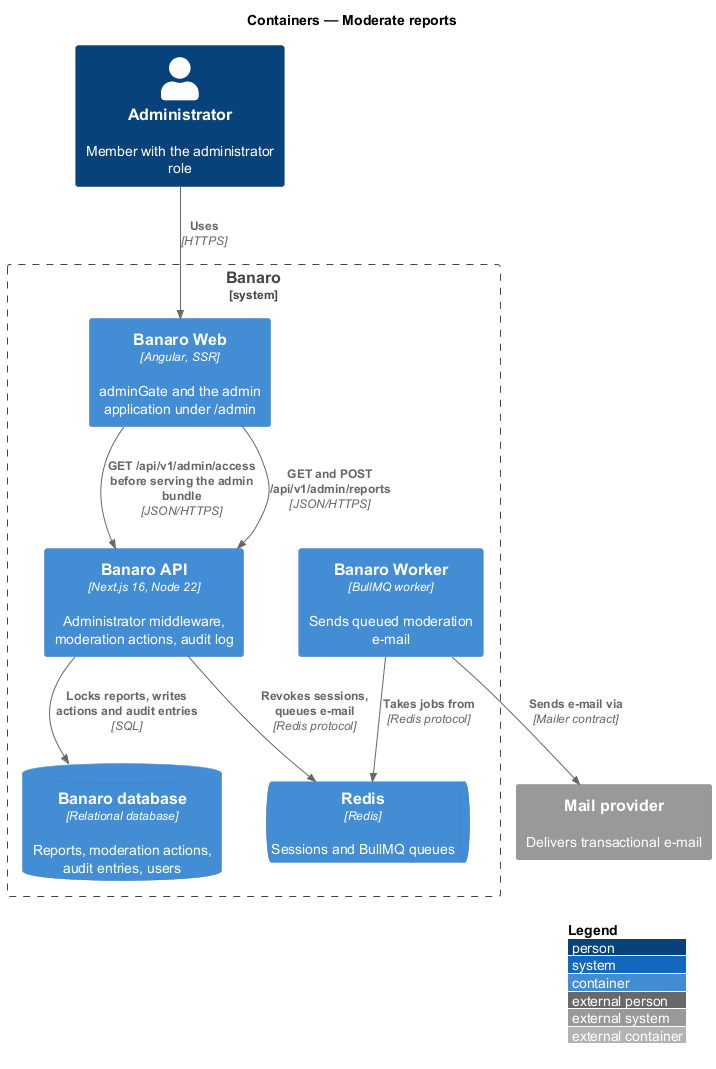

The diagram above was rendered by PlantUML. Its source (embedded in the PNG):
@startuml
!include <C4/C4_Container>
LAYOUT_WITH_LEGEND()
title Containers — Moderate reports

Person(admin, "Administrator", "Member with the administrator role")
System_Ext(mail, "Mail provider", "Delivers transactional e-mail")

System_Boundary(banaro, "Banaro") {
  Container(web, "Banaro Web", "Angular, SSR", "adminGate and the admin application under /admin")
  Container(api, "Banaro API", "Next.js 16, Node 22", "Administrator middleware, moderation actions, audit log")
  Container(worker, "Banaro Worker", "BullMQ worker", "Sends queued moderation e-mail")
  ContainerDb(db, "Banaro database", "Relational database", "Reports, moderation actions, audit entries, users")
  ContainerQueue(redis, "Redis", "Redis", "Sessions and BullMQ queues")
}

Rel(admin, web, "Uses", "HTTPS")
Rel(web, api, "GET /api/v1/admin/access before serving the admin bundle", "JSON/HTTPS")
Rel(web, api, "GET and POST /api/v1/admin/reports", "JSON/HTTPS")
Rel(api, db, "Locks reports, writes actions and audit entries", "SQL")
Rel(api, redis, "Revokes sessions, queues e-mail", "Redis protocol")
Rel(worker, redis, "Takes jobs from", "Redis protocol")
Rel(worker, mail, "Sends e-mail via", "Mailer contract")
@enduml